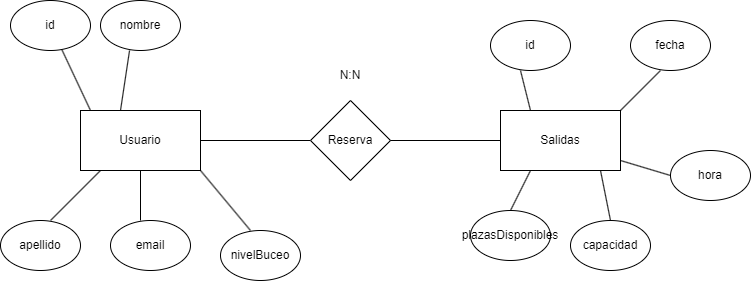

The diagram above was exported from draw.io. Its source (the exported page's mxGraphModel, read from the mxfile embedded in the PNG):
<mxGraphModel dx="1113" dy="520" grid="1" gridSize="10" guides="1" tooltips="1" connect="1" arrows="1" fold="1" page="1" pageScale="1" pageWidth="850" pageHeight="1100" math="0" shadow="0">
  <root>
    <mxCell id="0" />
    <mxCell id="1" parent="0" />
    <mxCell id="2" value="" style="rounded=0;whiteSpace=wrap;html=1;" vertex="1" parent="1">
      <mxGeometry x="110" y="190" width="120" height="60" as="geometry" />
    </mxCell>
    <mxCell id="3" value="Usuario" style="text;html=1;strokeColor=none;fillColor=none;align=center;verticalAlign=middle;whiteSpace=wrap;rounded=0;" vertex="1" parent="1">
      <mxGeometry x="140" y="205" width="60" height="30" as="geometry" />
    </mxCell>
    <mxCell id="4" value="" style="endArrow=none;html=1;" edge="1" parent="1" target="5">
      <mxGeometry width="50" height="50" relative="1" as="geometry">
        <mxPoint x="230" y="220" as="sourcePoint" />
        <mxPoint x="380" y="220" as="targetPoint" />
      </mxGeometry>
    </mxCell>
    <mxCell id="5" value="" style="rhombus;whiteSpace=wrap;html=1;" vertex="1" parent="1">
      <mxGeometry x="340" y="180" width="80" height="80" as="geometry" />
    </mxCell>
    <mxCell id="6" value="Reserva" style="text;html=1;strokeColor=none;fillColor=none;align=center;verticalAlign=middle;whiteSpace=wrap;rounded=0;" vertex="1" parent="1">
      <mxGeometry x="350" y="205" width="60" height="30" as="geometry" />
    </mxCell>
    <mxCell id="7" value="" style="endArrow=none;html=1;" edge="1" parent="1">
      <mxGeometry width="50" height="50" relative="1" as="geometry">
        <mxPoint x="420" y="220" as="sourcePoint" />
        <mxPoint x="530" y="220" as="targetPoint" />
      </mxGeometry>
    </mxCell>
    <mxCell id="8" value="" style="rounded=0;whiteSpace=wrap;html=1;" vertex="1" parent="1">
      <mxGeometry x="530" y="190" width="120" height="60" as="geometry" />
    </mxCell>
    <mxCell id="9" value="Salidas" style="text;html=1;strokeColor=none;fillColor=none;align=center;verticalAlign=middle;whiteSpace=wrap;rounded=0;" vertex="1" parent="1">
      <mxGeometry x="560" y="205" width="60" height="30" as="geometry" />
    </mxCell>
    <mxCell id="10" value="N:N" style="text;html=1;strokeColor=none;fillColor=none;align=center;verticalAlign=middle;whiteSpace=wrap;rounded=0;" vertex="1" parent="1">
      <mxGeometry x="350" y="140" width="60" height="30" as="geometry" />
    </mxCell>
    <mxCell id="11" value="" style="endArrow=none;html=1;" edge="1" parent="1" target="12">
      <mxGeometry width="50" height="50" relative="1" as="geometry">
        <mxPoint x="120" y="190" as="sourcePoint" />
        <mxPoint x="80" y="130" as="targetPoint" />
      </mxGeometry>
    </mxCell>
    <mxCell id="12" value="" style="ellipse;whiteSpace=wrap;html=1;" vertex="1" parent="1">
      <mxGeometry x="40" y="80" width="80" height="50" as="geometry" />
    </mxCell>
    <mxCell id="13" value="id" style="text;html=1;strokeColor=none;fillColor=none;align=center;verticalAlign=middle;whiteSpace=wrap;rounded=0;" vertex="1" parent="1">
      <mxGeometry x="50" y="90" width="60" height="30" as="geometry" />
    </mxCell>
    <mxCell id="15" value="" style="ellipse;whiteSpace=wrap;html=1;" vertex="1" parent="1">
      <mxGeometry x="130" y="80" width="80" height="50" as="geometry" />
    </mxCell>
    <mxCell id="16" value="nombre" style="text;html=1;strokeColor=none;fillColor=none;align=center;verticalAlign=middle;whiteSpace=wrap;rounded=0;" vertex="1" parent="1">
      <mxGeometry x="140" y="90" width="60" height="30" as="geometry" />
    </mxCell>
    <mxCell id="17" value="" style="endArrow=none;html=1;entryX=0.363;entryY=1;entryDx=0;entryDy=0;entryPerimeter=0;" edge="1" parent="1" target="15">
      <mxGeometry width="50" height="50" relative="1" as="geometry">
        <mxPoint x="150" y="190" as="sourcePoint" />
        <mxPoint x="200" y="140" as="targetPoint" />
      </mxGeometry>
    </mxCell>
    <mxCell id="18" value="" style="ellipse;whiteSpace=wrap;html=1;" vertex="1" parent="1">
      <mxGeometry x="30" y="300" width="80" height="50" as="geometry" />
    </mxCell>
    <mxCell id="19" value="apellido" style="text;html=1;strokeColor=none;fillColor=none;align=center;verticalAlign=middle;whiteSpace=wrap;rounded=0;" vertex="1" parent="1">
      <mxGeometry x="40" y="310" width="60" height="30" as="geometry" />
    </mxCell>
    <mxCell id="20" value="" style="endArrow=none;html=1;" edge="1" parent="1">
      <mxGeometry width="50" height="50" relative="1" as="geometry">
        <mxPoint x="80" y="300" as="sourcePoint" />
        <mxPoint x="130" y="250" as="targetPoint" />
      </mxGeometry>
    </mxCell>
    <mxCell id="21" value="" style="ellipse;whiteSpace=wrap;html=1;" vertex="1" parent="1">
      <mxGeometry x="140" y="300" width="80" height="50" as="geometry" />
    </mxCell>
    <mxCell id="22" value="email" style="text;html=1;strokeColor=none;fillColor=none;align=center;verticalAlign=middle;whiteSpace=wrap;rounded=0;" vertex="1" parent="1">
      <mxGeometry x="150" y="310" width="60" height="30" as="geometry" />
    </mxCell>
    <mxCell id="23" value="" style="endArrow=none;html=1;entryX=0.5;entryY=1;entryDx=0;entryDy=0;" edge="1" parent="1" target="2">
      <mxGeometry width="50" height="50" relative="1" as="geometry">
        <mxPoint x="170" y="300" as="sourcePoint" />
        <mxPoint x="220" y="250" as="targetPoint" />
      </mxGeometry>
    </mxCell>
    <mxCell id="24" value="" style="endArrow=none;html=1;" edge="1" parent="1">
      <mxGeometry width="50" height="50" relative="1" as="geometry">
        <mxPoint x="280" y="310" as="sourcePoint" />
        <mxPoint x="230" y="250" as="targetPoint" />
      </mxGeometry>
    </mxCell>
    <mxCell id="25" value="" style="ellipse;whiteSpace=wrap;html=1;" vertex="1" parent="1">
      <mxGeometry x="250" y="310" width="80" height="50" as="geometry" />
    </mxCell>
    <mxCell id="26" value="nivelBuceo" style="text;html=1;strokeColor=none;fillColor=none;align=center;verticalAlign=middle;whiteSpace=wrap;rounded=0;" vertex="1" parent="1">
      <mxGeometry x="260" y="320" width="60" height="30" as="geometry" />
    </mxCell>
    <mxCell id="27" value="" style="ellipse;whiteSpace=wrap;html=1;" vertex="1" parent="1">
      <mxGeometry x="520" y="100" width="80" height="50" as="geometry" />
    </mxCell>
    <mxCell id="28" value="id" style="text;html=1;strokeColor=none;fillColor=none;align=center;verticalAlign=middle;whiteSpace=wrap;rounded=0;" vertex="1" parent="1">
      <mxGeometry x="530" y="110" width="60" height="30" as="geometry" />
    </mxCell>
    <mxCell id="29" value="" style="endArrow=none;html=1;exitX=0.25;exitY=0;exitDx=0;exitDy=0;" edge="1" parent="1" source="8">
      <mxGeometry width="50" height="50" relative="1" as="geometry">
        <mxPoint x="560" y="180" as="sourcePoint" />
        <mxPoint x="550" y="150" as="targetPoint" />
      </mxGeometry>
    </mxCell>
    <mxCell id="30" value="" style="ellipse;whiteSpace=wrap;html=1;" vertex="1" parent="1">
      <mxGeometry x="660" y="100" width="80" height="50" as="geometry" />
    </mxCell>
    <mxCell id="31" value="fecha" style="text;html=1;strokeColor=none;fillColor=none;align=center;verticalAlign=middle;whiteSpace=wrap;rounded=0;" vertex="1" parent="1">
      <mxGeometry x="670" y="110" width="60" height="30" as="geometry" />
    </mxCell>
    <mxCell id="32" value="" style="endArrow=none;html=1;" edge="1" parent="1">
      <mxGeometry width="50" height="50" relative="1" as="geometry">
        <mxPoint x="650" y="190" as="sourcePoint" />
        <mxPoint x="690" y="150" as="targetPoint" />
      </mxGeometry>
    </mxCell>
    <mxCell id="33" value="" style="ellipse;whiteSpace=wrap;html=1;" vertex="1" parent="1">
      <mxGeometry x="700" y="230" width="80" height="50" as="geometry" />
    </mxCell>
    <mxCell id="34" value="hora" style="text;html=1;strokeColor=none;fillColor=none;align=center;verticalAlign=middle;whiteSpace=wrap;rounded=0;" vertex="1" parent="1">
      <mxGeometry x="710" y="240" width="60" height="30" as="geometry" />
    </mxCell>
    <mxCell id="35" value="" style="endArrow=none;html=1;entryX=0;entryY=0.5;entryDx=0;entryDy=0;" edge="1" parent="1" target="33">
      <mxGeometry width="50" height="50" relative="1" as="geometry">
        <mxPoint x="650" y="240" as="sourcePoint" />
        <mxPoint x="700" y="190" as="targetPoint" />
      </mxGeometry>
    </mxCell>
    <mxCell id="36" value="" style="ellipse;whiteSpace=wrap;html=1;" vertex="1" parent="1">
      <mxGeometry x="600" y="300" width="80" height="50" as="geometry" />
    </mxCell>
    <mxCell id="37" value="capacidad" style="text;html=1;strokeColor=none;fillColor=none;align=center;verticalAlign=middle;whiteSpace=wrap;rounded=0;" vertex="1" parent="1">
      <mxGeometry x="610" y="310" width="60" height="30" as="geometry" />
    </mxCell>
    <mxCell id="38" value="" style="endArrow=none;html=1;exitX=0.5;exitY=0;exitDx=0;exitDy=0;" edge="1" parent="1" source="36">
      <mxGeometry width="50" height="50" relative="1" as="geometry">
        <mxPoint x="580" y="300" as="sourcePoint" />
        <mxPoint x="630" y="250" as="targetPoint" />
      </mxGeometry>
    </mxCell>
    <mxCell id="39" value="" style="ellipse;whiteSpace=wrap;html=1;" vertex="1" parent="1">
      <mxGeometry x="500" y="290" width="80" height="50" as="geometry" />
    </mxCell>
    <mxCell id="40" value="plazasDisponibles" style="text;html=1;strokeColor=none;fillColor=none;align=center;verticalAlign=middle;whiteSpace=wrap;rounded=0;" vertex="1" parent="1">
      <mxGeometry x="510" y="300" width="60" height="30" as="geometry" />
    </mxCell>
    <mxCell id="41" value="" style="endArrow=none;html=1;exitX=0.5;exitY=0;exitDx=0;exitDy=0;" edge="1" parent="1" source="39">
      <mxGeometry width="50" height="50" relative="1" as="geometry">
        <mxPoint x="510" y="300" as="sourcePoint" />
        <mxPoint x="560" y="250" as="targetPoint" />
      </mxGeometry>
    </mxCell>
  </root>
</mxGraphModel>